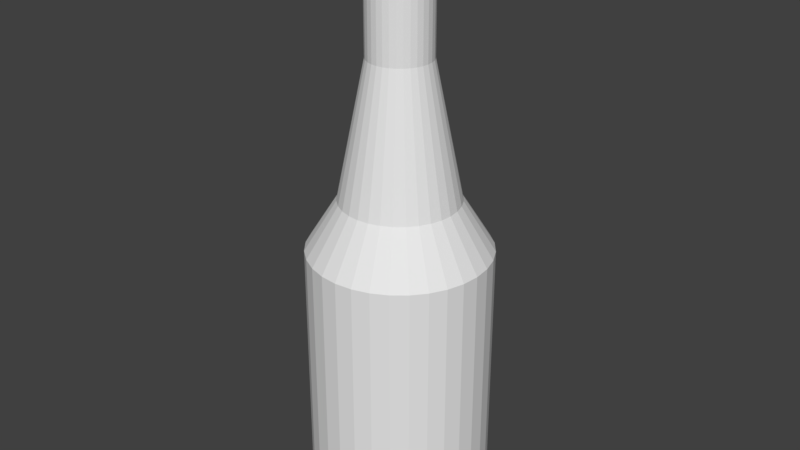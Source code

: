 # Source: WineBottle.blend  (saved by Blender 2.79.0; exported with 4.5.12 LTS)
import bpy
from mathutils import Matrix  # noqa: F401  (used for matrix-valued properties, if any)

bpy.ops.wm.read_factory_settings(use_empty=True)
scene = bpy.context.scene
scene.name = 'Scene'

# ---- collections
col_collection_1 = bpy.data.collections.new('Collection 1'); scene.collection.children.link(col_collection_1)

# ---- world
world_world = bpy.data.worlds.new('World'); scene.world = world_world
world_world.color = (0.05088, 0.05088, 0.05088)
world_world.use_sun_shadow = False
world_world.sun_shadow_jitter_overblur = 0.0
world_world.cycles.sampling_method = 'MANUAL'

# ---- meshes
me_cylinder = bpy.data.meshes.new('Cylinder')
me_cylinder.from_pydata([(0.0, 1.0, -1.779), (0.0, 1.0, 1.0), (0.1951, 0.9808, -1.779), (0.1951, 0.9808, 1.0), (0.3827, 0.9239, -1.779), (0.3827, 0.9239, 1.0), (0.5556, 0.8315, -1.779), (0.5556, 0.8315, 1.0), (0.7071, 0.7071, -1.779), (0.7071, 0.7071, 1.0), (0.8315, 0.5556, -1.779), (0.8315, 0.5556, 1.0), (0.9239, 0.3827, -1.779), (0.9239, 0.3827, 1.0), (0.9808, 0.1951, -1.779), (0.9808, 0.1951, 1.0), (1.0, 7.55e-08, -1.779), (1.0, 7.55e-08, 1.0), (0.9808, -0.1951, -1.779), (0.9808, -0.1951, 1.0), (0.9239, -0.3827, -1.779), (0.9239, -0.3827, 1.0), (0.8315, -0.5556, -1.779), (0.8315, -0.5556, 1.0), (0.7071, -0.7071, -1.779), (0.7071, -0.7071, 1.0), (0.5556, -0.8315, -1.779), (0.5556, -0.8315, 1.0), (0.3827, -0.9239, -1.779), (0.3827, -0.9239, 1.0), (0.1951, -0.9808, -1.779), (0.1951, -0.9808, 1.0), (-3.258e-07, -1.0, -1.779), (-3.258e-07, -1.0, 1.0), (-0.1951, -0.9808, -1.779), (-0.1951, -0.9808, 1.0), (-0.3827, -0.9239, -1.779), (-0.3827, -0.9239, 1.0), (-0.5556, -0.8315, -1.779), (-0.5556, -0.8315, 1.0), (-0.7071, -0.7071, -1.779), (-0.7071, -0.7071, 1.0), (-0.8315, -0.5556, -1.779), (-0.8315, -0.5556, 1.0), (-0.9239, -0.3827, -1.779), (-0.9239, -0.3827, 1.0), (-0.9808, -0.1951, -1.779), (-0.9808, -0.1951, 1.0), (-1.0, 9.656e-07, -1.779), (-1.0, 9.656e-07, 1.0), (-0.9808, 0.1951, -1.779), (-0.9808, 0.1951, 1.0), (-0.9239, 0.3827, -1.779), (-0.9239, 0.3827, 1.0), (-0.8315, 0.5556, -1.779), (-0.8315, 0.5556, 1.0), (-0.7071, 0.7071, -1.779), (-0.7071, 0.7071, 1.0), (-0.5556, 0.8315, -1.779), (-0.5556, 0.8315, 1.0), (-0.3827, 0.9239, -1.779), (-0.3827, 0.9239, 1.0), (-0.1951, 0.9808, -1.779), (-0.1951, 0.9808, 1.0), (4.867e-08, 0.6513, 1.563), (0.1271, 0.6388, 1.563), (0.2492, 0.6017, 1.563), (0.3618, 0.5415, 1.563), (0.4605, 0.4605, 1.563), (0.5415, 0.3618, 1.563), (0.6017, 0.2492, 1.563), (0.6388, 0.1271, 1.563), (0.6513, 1.44e-07, 1.563), (0.6388, -0.1271, 1.563), (0.6017, -0.2492, 1.563), (0.5415, -0.3618, 1.563), (0.4605, -0.4605, 1.563), (0.3618, -0.5415, 1.563), (0.2492, -0.6017, 1.563), (0.1271, -0.6388, 1.563), (-1.636e-07, -0.6513, 1.563), (-0.1271, -0.6388, 1.563), (-0.2492, -0.6017, 1.563), (-0.3618, -0.5415, 1.563), (-0.4605, -0.4605, 1.563), (-0.5415, -0.3618, 1.563), (-0.6017, -0.2492, 1.563), (-0.6388, -0.1271, 1.563), (-0.6513, 7.237e-07, 1.563), (-0.6388, 0.1271, 1.563), (-0.6017, 0.2492, 1.563), (-0.5415, 0.3618, 1.563), (-0.4605, 0.4605, 1.563), (-0.3618, 0.5415, 1.563), (-0.2492, 0.6017, 1.563), (-0.1271, 0.6388, 1.563), (8.792e-08, 0.3471, 3.068), (0.06772, 0.3404, 3.068), (0.1328, 0.3207, 3.068), (0.1928, 0.2886, 3.068), (0.2454, 0.2454, 3.068), (0.2886, 0.1928, 3.068), (0.3207, 0.1328, 3.068), (0.3404, 0.06772, 3.068), (0.3471, 2.212e-07, 3.068), (0.3404, -0.06772, 3.068), (0.3207, -0.1328, 3.068), (0.2886, -0.1928, 3.068), (0.2454, -0.2454, 3.068), (0.1928, -0.2886, 3.068), (0.1328, -0.3207, 3.068), (0.06772, -0.3404, 3.068), (-2.518e-08, -0.3471, 3.068), (-0.06772, -0.3404, 3.068), (-0.1328, -0.3207, 3.068), (-0.1928, -0.2886, 3.068), (-0.2454, -0.2454, 3.068), (-0.2886, -0.1928, 3.068), (-0.3207, -0.1328, 3.068), (-0.3404, -0.06772, 3.068), (-0.3471, 5.301e-07, 3.068), (-0.3404, 0.06772, 3.068), (-0.3207, 0.1328, 3.068), (-0.2886, 0.1928, 3.068), (-0.2454, 0.2454, 3.068), (-0.1928, 0.2886, 3.068), (-0.1328, 0.3207, 3.068), (-0.06772, 0.3404, 3.068), (-6.273e-07, 0.3471, 4.499), (0.06772, 0.3404, 4.499), (0.1328, 0.3207, 4.499), (0.1928, 0.2886, 4.499), (0.2454, 0.2454, 4.499), (0.2886, 0.1928, 4.499), (0.3207, 0.1328, 4.499), (0.3404, 0.06772, 4.499), (0.3471, 2.212e-07, 4.499), (0.3404, -0.06772, 4.499), (0.3207, -0.1328, 4.499), (0.2886, -0.1928, 4.499), (0.2454, -0.2454, 4.499), (0.1928, -0.2886, 4.499), (0.1328, -0.3207, 4.499), (0.06772, -0.3404, 4.499), (-7.404e-07, -0.3471, 4.499), (-0.06772, -0.3404, 4.499), (-0.1328, -0.3207, 4.499), (-0.1928, -0.2886, 4.499), (-0.2454, -0.2454, 4.499), (-0.2886, -0.1928, 4.499), (-0.3207, -0.1328, 4.499), (-0.3404, -0.06772, 4.499), (-0.3471, 5.301e-07, 4.499), (-0.3404, 0.06772, 4.499), (-0.3207, 0.1328, 4.499), (-0.2886, 0.1928, 4.499), (-0.2454, 0.2454, 4.499), (-0.1928, 0.2886, 4.499), (-0.1328, 0.3207, 4.499), (-0.06772, 0.3404, 4.499), (4.508e-08, 0.6203, -1.989), (0.121, 0.6084, -1.989), (0.2374, 0.5731, -1.989), (0.3446, 0.5158, -1.989), (0.4386, 0.4386, -1.989), (0.5158, 0.3446, -1.989), (0.5731, 0.2374, -1.989), (0.6084, 0.121, -1.989), (0.6203, 1.55e-07, -1.989), (0.6084, -0.121, -1.989), (0.5731, -0.2374, -1.989), (0.5158, -0.3446, -1.989), (0.4386, -0.4386, -1.989), (0.3446, -0.5158, -1.989), (0.2374, -0.5731, -1.989), (0.121, -0.6084, -1.989), (-1.57e-07, -0.6203, -1.989), (-0.121, -0.6084, -1.989), (-0.2374, -0.5731, -1.989), (-0.3446, -0.5158, -1.989), (-0.4386, -0.4386, -1.989), (-0.5158, -0.3446, -1.989), (-0.5731, -0.2374, -1.989), (-0.6084, -0.121, -1.989), (-0.6203, 7.072e-07, -1.989), (-0.6084, 0.121, -1.989), (-0.5731, 0.2374, -1.989), (-0.5158, 0.3446, -1.989), (-0.4386, 0.4386, -1.989), (-0.3446, 0.5158, -1.989), (-0.2374, 0.5731, -1.989), (-0.121, 0.6084, -1.989)], [], [(0, 1, 3, 2), (2, 3, 5, 4), (4, 5, 7, 6), (6, 7, 9, 8), (8, 9, 11, 10), (10, 11, 13, 12), (12, 13, 15, 14), (14, 15, 17, 16), (16, 17, 19, 18), (18, 19, 21, 20), (20, 21, 23, 22), (22, 23, 25, 24), (24, 25, 27, 26), (26, 27, 29, 28), (28, 29, 31, 30), (30, 31, 33, 32), (32, 33, 35, 34), (34, 35, 37, 36), (36, 37, 39, 38), (38, 39, 41, 40), (40, 41, 43, 42), (42, 43, 45, 44), (44, 45, 47, 46), (46, 47, 49, 48), (48, 49, 51, 50), (50, 51, 53, 52), (52, 53, 55, 54), (54, 55, 57, 56), (56, 57, 59, 58), (58, 59, 61, 60), (19, 17, 72, 73), (60, 61, 63, 62), (62, 63, 1, 0), (8, 10, 165, 164), (89, 88, 120, 121), (37, 35, 81, 82), (55, 53, 90, 91), (11, 9, 68, 69), (29, 27, 77, 78), (47, 45, 86, 87), (3, 1, 64, 65), (1, 63, 95, 64), (21, 19, 73, 74), (39, 37, 82, 83), (57, 55, 91, 92), (13, 11, 69, 70), (31, 29, 78, 79), (49, 47, 87, 88), (5, 3, 65, 66), (23, 21, 74, 75), (41, 39, 83, 84), (59, 57, 92, 93), (15, 13, 70, 71), (33, 31, 79, 80), (51, 49, 88, 89), (7, 5, 66, 67), (25, 23, 75, 76), (43, 41, 84, 85), (61, 59, 93, 94), (17, 15, 71, 72), (35, 33, 80, 81), (53, 51, 89, 90), (9, 7, 67, 68), (27, 25, 76, 77), (45, 43, 85, 86), (63, 61, 94, 95), (97, 96, 128, 129), (76, 75, 107, 108), (90, 89, 121, 122), (77, 76, 108, 109), (91, 90, 122, 123), (78, 77, 109, 110), (65, 64, 96, 97), (92, 91, 123, 124), (79, 78, 110, 111), (66, 65, 97, 98), (93, 92, 124, 125), (80, 79, 111, 112), (67, 66, 98, 99), (94, 93, 125, 126), (81, 80, 112, 113), (68, 67, 99, 100), (95, 94, 126, 127), (82, 81, 113, 114), (69, 68, 100, 101), (64, 95, 127, 96), (83, 82, 114, 115), (70, 69, 101, 102), (84, 83, 115, 116), (71, 70, 102, 103), (85, 84, 116, 117), (72, 71, 103, 104), (86, 85, 117, 118), (73, 72, 104, 105), (87, 86, 118, 119), (74, 73, 105, 106), (88, 87, 119, 120), (75, 74, 106, 107), (129, 128, 159, 158, 157, 156, 155, 154, 153, 152, 151, 150, 149, 148, 147, 146, 145, 144, 143, 142, 141, 140, 139, 138, 137, 136, 135, 134, 133, 132, 131, 130), (124, 123, 155, 156), (111, 110, 142, 143), (98, 97, 129, 130), (125, 124, 156, 157), (112, 111, 143, 144), (99, 98, 130, 131), (126, 125, 157, 158), (113, 112, 144, 145), (100, 99, 131, 132), (127, 126, 158, 159), (114, 113, 145, 146), (101, 100, 132, 133), (96, 127, 159, 128), (115, 114, 146, 147), (102, 101, 133, 134), (116, 115, 147, 148), (103, 102, 134, 135), (117, 116, 148, 149), (104, 103, 135, 136), (118, 117, 149, 150), (105, 104, 136, 137), (119, 118, 150, 151), (106, 105, 137, 138), (120, 119, 151, 152), (107, 106, 138, 139), (121, 120, 152, 153), (108, 107, 139, 140), (122, 121, 153, 154), (109, 108, 140, 141), (123, 122, 154, 155), (110, 109, 141, 142), (160, 161, 162, 163, 164, 165, 166, 167, 168, 169, 170, 171, 172, 173, 174, 175, 176, 177, 178, 179, 180, 181, 182, 183, 184, 185, 186, 187, 188, 189, 190, 191), (26, 28, 174, 173), (0, 2, 161, 160), (44, 46, 183, 182), (62, 0, 160, 191), (18, 20, 170, 169), (36, 38, 179, 178), (54, 56, 188, 187), (10, 12, 166, 165), (28, 30, 175, 174), (46, 48, 184, 183), (2, 4, 162, 161), (20, 22, 171, 170), (38, 40, 180, 179), (56, 58, 189, 188), (12, 14, 167, 166), (30, 32, 176, 175), (48, 50, 185, 184), (4, 6, 163, 162), (22, 24, 172, 171), (40, 42, 181, 180), (58, 60, 190, 189), (14, 16, 168, 167), (32, 34, 177, 176), (50, 52, 186, 185), (6, 8, 164, 163), (24, 26, 173, 172), (42, 44, 182, 181), (60, 62, 191, 190), (16, 18, 169, 168), (34, 36, 178, 177), (52, 54, 187, 186)])
_uv = me_cylinder.uv_layers.new(name='UVMap')
_uv.uv.foreach_set('vector', [0.302, 0.406, 0.302, 0.8089, 0.2735, 0.8089, 0.2735, 0.406, 0.1209, 0.1821, 0.1209, 0.585, 0.09244, 0.585, 0.09244, 0.1821, 0.3629, 0.406, 0.3629, 0.8089, 0.3345, 0.8089, 0.3345, 0.406, 0.241, 0.406, 0.241, 0.8089, 0.2126, 0.8089, 0.2126, 0.406, 0.5457, 0.001023, 0.5457, 0.404, 0.5173, 0.404, 0.5173, 0.001023, 0.3629, 0.001023, 0.3629, 0.404, 0.3345, 0.404, 0.3345, 0.001023, 0.2715, 0.001023, 0.2715, 0.404, 0.2431, 0.404, 0.2431, 0.001023, 0.4543, 0.001023, 0.4543, 0.404, 0.4259, 0.404, 0.4259, 0.001023, 0.3324, 0.406, 0.3324, 0.8089, 0.304, 0.8089, 0.304, 0.406, 0.2715, 0.406, 0.2715, 0.8089, 0.2431, 0.8089, 0.2431, 0.406, 0.759, 0.001023, 0.759, 0.404, 0.7306, 0.404, 0.7306, 0.001023, 0.02945, 0.1821, 0.02945, 0.585, 0.001023, 0.585, 0.001023, 0.1821, 0.5153, 0.001023, 0.5153, 0.404, 0.4868, 0.404, 0.4868, 0.001023, 0.302, 0.001023, 0.302, 0.404, 0.2735, 0.404, 0.2735, 0.001023, 0.241, 0.001023, 0.241, 0.404, 0.2126, 0.404, 0.2126, 0.001023, 0.3934, 0.001023, 0.3934, 0.404, 0.3649, 0.404, 0.365, 0.001023, 0.4238, 0.001023, 0.4238, 0.404, 0.3954, 0.404, 0.3954, 0.001023, 0.2105, 0.001023, 0.2105, 0.404, 0.1821, 0.404, 0.1821, 0.001023, 0.3324, 0.001023, 0.3324, 0.404, 0.304, 0.404, 0.304, 0.001023, 0.5762, 0.001023, 0.5762, 0.404, 0.5478, 0.404, 0.5478, 0.001023, 0.6067, 0.001023, 0.6067, 0.404, 0.5783, 0.404, 0.5783, 0.001023, 0.6371, 0.001023, 0.6371, 0.404, 0.6087, 0.404, 0.6087, 0.001023, 0.05992, 0.1821, 0.05992, 0.585, 0.03149, 0.585, 0.03149, 0.1821, 0.4848, 0.001023, 0.4848, 0.404, 0.4564, 0.404, 0.4564, 0.001023, 0.1513, 0.1821, 0.1513, 0.585, 0.1229, 0.585, 0.1229, 0.1821, 0.09039, 0.1821, 0.09039, 0.585, 0.06196, 0.585, 0.06196, 0.1821, 0.7895, 0.001023, 0.7895, 0.404, 0.7611, 0.404, 0.7611, 0.001023, 0.2105, 0.406, 0.2105, 0.8089, 0.1821, 0.8089, 0.1821, 0.406, 0.6981, 0.001023, 0.6981, 0.404, 0.6697, 0.404, 0.6697, 0.001023, 0.7286, 0.001023, 0.7286, 0.404, 0.7001, 0.404, 0.7001, 0.001023, 0.8532, 0.09902, 0.8816, 0.09902, 0.8767, 0.195, 0.8582, 0.195, 0.6676, 0.001023, 0.6676, 0.404, 0.6392, 0.404, 0.6392, 0.001023, 0.5153, 0.406, 0.5153, 0.8089, 0.4868, 0.8089, 0.4868, 0.406, 0.8596, 0.857, 0.8596, 0.8855, 0.7968, 0.8801, 0.7968, 0.8624, 0.8037, 0.406, 0.8222, 0.406, 0.8179, 0.6285, 0.808, 0.6285, 0.06196, 0.6893, 0.09039, 0.6893, 0.08543, 0.7853, 0.06692, 0.7853, 0.7321, 0.6306, 0.7605, 0.6306, 0.7555, 0.7265, 0.737, 0.7265, 0.822, 0.2256, 0.8504, 0.2256, 0.8455, 0.3215, 0.827, 0.3215, 0.09244, 0.6893, 0.1209, 0.6893, 0.1159, 0.7853, 0.09739, 0.7853, 0.8448, 0.406, 0.8732, 0.406, 0.8683, 0.502, 0.8497, 0.502, 0.8525, 0.2256, 0.8809, 0.2256, 0.876, 0.3215, 0.8574, 0.3215, 0.8753, 0.504, 0.9037, 0.504, 0.8987, 0.6, 0.8802, 0.6, 0.8753, 0.406, 0.9037, 0.406, 0.8987, 0.502, 0.8802, 0.502, 0.6605, 0.7286, 0.6889, 0.7286, 0.684, 0.8245, 0.6654, 0.8245, 0.63, 0.7286, 0.6584, 0.7286, 0.6535, 0.8245, 0.635, 0.8245, 0.8448, 0.602, 0.8732, 0.602, 0.8683, 0.698, 0.8497, 0.698, 0.8448, 0.504, 0.8732, 0.504, 0.8683, 0.6, 0.8497, 0.6, 0.7915, 0.2256, 0.82, 0.2256, 0.815, 0.3215, 0.7965, 0.3215, 0.793, 0.7286, 0.8214, 0.7286, 0.8165, 0.8245, 0.798, 0.8245, 0.7625, 0.7286, 0.791, 0.7286, 0.786, 0.8245, 0.7675, 0.8245, 0.8235, 0.7286, 0.8519, 0.7286, 0.847, 0.8245, 0.8284, 0.8245, 0.691, 0.7286, 0.7194, 0.7286, 0.7144, 0.8245, 0.6959, 0.8245, 0.1229, 0.7873, 0.1513, 0.7873, 0.1464, 0.8833, 0.1279, 0.8833, 0.7625, 0.6306, 0.791, 0.6306, 0.786, 0.7265, 0.7675, 0.7265, 0.09244, 0.7873, 0.1209, 0.7873, 0.1159, 0.8833, 0.09739, 0.8833, 0.8532, 0.001023, 0.8816, 0.001023, 0.8767, 0.09697, 0.8582, 0.09697, 0.6605, 0.6306, 0.6889, 0.6306, 0.684, 0.7265, 0.6654, 0.7265, 0.5995, 0.7286, 0.628, 0.7286, 0.623, 0.8245, 0.6045, 0.8245, 0.793, 0.6306, 0.8214, 0.6306, 0.8165, 0.7265, 0.798, 0.7265, 0.06196, 0.7873, 0.09039, 0.7873, 0.08543, 0.8833, 0.06692, 0.8833, 0.1229, 0.6893, 0.1513, 0.6893, 0.1464, 0.7853, 0.1279, 0.7853, 0.63, 0.6306, 0.6584, 0.6306, 0.6535, 0.7265, 0.635, 0.7265, 0.854, 0.7286, 0.8824, 0.7286, 0.8774, 0.8245, 0.8589, 0.8245, 0.7321, 0.7286, 0.7605, 0.7286, 0.7555, 0.8245, 0.737, 0.8245, 0.5995, 0.6306, 0.628, 0.6306, 0.623, 0.7265, 0.6045, 0.7265, 0.691, 0.6306, 0.7194, 0.6306, 0.7144, 0.7265, 0.6959, 0.7265, 0.416, 0.406, 0.4258, 0.406, 0.4258, 0.6136, 0.416, 0.6136, 0.3749, 0.406, 0.3934, 0.406, 0.3891, 0.6285, 0.3792, 0.6285, 0.6803, 0.406, 0.6988, 0.406, 0.6945, 0.6285, 0.6846, 0.6285, 0.6186, 0.406, 0.6371, 0.406, 0.6328, 0.6285, 0.623, 0.6285, 0.4564, 0.406, 0.4749, 0.406, 0.4706, 0.6285, 0.4607, 0.6285, 0.5379, 0.406, 0.5564, 0.406, 0.5521, 0.6285, 0.5422, 0.6285, 0.5584, 0.6306, 0.5769, 0.6306, 0.5726, 0.8531, 0.5628, 0.8531, 0.7214, 0.406, 0.7399, 0.406, 0.7356, 0.6285, 0.7258, 0.6285, 0.5173, 0.406, 0.5358, 0.406, 0.5315, 0.6285, 0.5216, 0.6285, 0.3749, 0.6306, 0.3934, 0.6306, 0.3891, 0.8531, 0.3792, 0.8531, 0.04141, 0.5871, 0.05992, 0.5871, 0.0556, 0.8096, 0.04573, 0.8096, 0.742, 0.406, 0.7605, 0.406, 0.7562, 0.6285, 0.7463, 0.6285, 0.7625, 0.406, 0.7811, 0.406, 0.7767, 0.6285, 0.7669, 0.6285, 0.4358, 0.406, 0.4543, 0.406, 0.45, 0.6285, 0.4401, 0.6285, 0.001023, 0.5871, 0.01954, 0.5871, 0.01521, 0.8096, 0.005346, 0.8096, 0.5173, 0.6306, 0.5358, 0.6306, 0.5315, 0.8531, 0.5216, 0.8531, 0.4358, 0.6306, 0.4543, 0.6306, 0.45, 0.8531, 0.4401, 0.8531, 0.7009, 0.406, 0.7194, 0.406, 0.7151, 0.6285, 0.7052, 0.6285, 0.8327, 0.001023, 0.8512, 0.001023, 0.8469, 0.2235, 0.837, 0.2235, 0.5379, 0.6306, 0.5564, 0.6306, 0.5521, 0.8531, 0.5422, 0.8531, 0.1534, 0.1821, 0.1719, 0.1821, 0.1676, 0.4046, 0.1577, 0.4046, 0.7831, 0.406, 0.8016, 0.406, 0.7973, 0.6285, 0.7874, 0.6285, 0.6392, 0.406, 0.6577, 0.406, 0.6534, 0.6285, 0.6435, 0.6285, 0.3954, 0.6306, 0.4139, 0.6306, 0.4096, 0.8531, 0.3997, 0.8531, 0.6598, 0.406, 0.6783, 0.406, 0.6739, 0.6285, 0.6641, 0.6285, 0.8242, 0.406, 0.8427, 0.406, 0.8384, 0.6285, 0.8285, 0.6285, 0.3954, 0.406, 0.4139, 0.406, 0.4096, 0.6285, 0.3997, 0.6285, 0.4564, 0.6306, 0.4749, 0.6306, 0.4706, 0.8531, 0.4607, 0.8531, 0.5584, 0.406, 0.5769, 0.406, 0.5726, 0.6285, 0.5628, 0.6285, 0.7915, 0.001023, 0.8101, 0.001023, 0.8057, 0.2235, 0.7959, 0.2235, 0.579, 0.406, 0.5975, 0.406, 0.5932, 0.6285, 0.5833, 0.6285, 0.8121, 0.001023, 0.8306, 0.001023, 0.8263, 0.2235, 0.8164, 0.2235, 0.1267, 0.6853, 0.117, 0.6873, 0.1071, 0.6873, 0.09744, 0.6853, 0.08833, 0.6816, 0.08012, 0.6761, 0.07315, 0.6691, 0.06767, 0.6609, 0.06389, 0.6518, 0.06196, 0.6421, 0.06196, 0.6322, 0.06389, 0.6226, 0.06767, 0.6134, 0.07315, 0.6052, 0.08012, 0.5983, 0.08833, 0.5928, 0.09744, 0.589, 0.1071, 0.5871, 0.117, 0.5871, 0.1267, 0.589, 0.1358, 0.5928, 0.144, 0.5983, 0.151, 0.6052, 0.1564, 0.6134, 0.1602, 0.6226, 0.1621, 0.6322, 0.1621, 0.6421, 0.1602, 0.6518, 0.1564, 0.6609, 0.151, 0.6691, 0.144, 0.6761, 0.1358, 0.6816, 0.9534, 0.406, 0.9632, 0.406, 0.9632, 0.6136, 0.9534, 0.6136, 0.9194, 0.001023, 0.9293, 0.001023, 0.9293, 0.2086, 0.9194, 0.2086, 0.8837, 0.001023, 0.8936, 0.001023, 0.8936, 0.2086, 0.8837, 0.2086, 0.6067, 0.406, 0.6166, 0.406, 0.6166, 0.6136, 0.6067, 0.6136, 0.9176, 0.6156, 0.9275, 0.6156, 0.9275, 0.8232, 0.9176, 0.8232, 0.5876, 0.6306, 0.5975, 0.6306, 0.5975, 0.8381, 0.5876, 0.8381, 0.1642, 0.5871, 0.1741, 0.5871, 0.1741, 0.7946, 0.1642, 0.7946, 0.9295, 0.6156, 0.9394, 0.6156, 0.9394, 0.8232, 0.9295, 0.8232, 0.02949, 0.5871, 0.03936, 0.5871, 0.03936, 0.7946, 0.02949, 0.7946, 0.416, 0.6156, 0.4258, 0.6156, 0.4258, 0.8232, 0.416, 0.8232, 0.9415, 0.6156, 0.9513, 0.6156, 0.9513, 0.8232, 0.9415, 0.8232, 0.9415, 0.406, 0.9513, 0.406, 0.9513, 0.6136, 0.9415, 0.6136, 0.8956, 0.001023, 0.9055, 0.001023, 0.9055, 0.2086, 0.8956, 0.2086, 0.979, 0.001023, 0.9889, 0.001023, 0.9889, 0.2086, 0.979, 0.2086, 0.9313, 0.001023, 0.9412, 0.001023, 0.9412, 0.2086, 0.9313, 0.2086, 0.8938, 0.602, 0.9037, 0.602, 0.9037, 0.8096, 0.8938, 0.8096, 0.9891, 0.406, 0.999, 0.406, 0.999, 0.6136, 0.9891, 0.6136, 0.9772, 0.6156, 0.9871, 0.6156, 0.9871, 0.8232, 0.9772, 0.8232, 0.9772, 0.406, 0.9871, 0.406, 0.9871, 0.6136, 0.9772, 0.6136, 0.9057, 0.6156, 0.9156, 0.6156, 0.9156, 0.8232, 0.9057, 0.8232, 0.9176, 0.406, 0.9275, 0.406, 0.9275, 0.6136, 0.9176, 0.6136, 0.9057, 0.406, 0.9156, 0.406, 0.9156, 0.6136, 0.9057, 0.6136, 0.9433, 0.001023, 0.9531, 0.001023, 0.9531, 0.2086, 0.9433, 0.2086, 0.9671, 0.001023, 0.9769, 0.001023, 0.9769, 0.2086, 0.9671, 0.2086, 0.9075, 0.001023, 0.9174, 0.001023, 0.9174, 0.2086, 0.9075, 0.2086, 0.9653, 0.406, 0.9752, 0.406, 0.9752, 0.6136, 0.9653, 0.6136, 0.9653, 0.6156, 0.9752, 0.6156, 0.9752, 0.8232, 0.9653, 0.8232, 0.9891, 0.6156, 0.999, 0.6156, 0.999, 0.8232, 0.9891, 0.8232, 0.9295, 0.406, 0.9394, 0.406, 0.9394, 0.6136, 0.9295, 0.6136, 0.9534, 0.6156, 0.9632, 0.6156, 0.9632, 0.8232, 0.9534, 0.8232, 0.9552, 0.001023, 0.965, 0.001023, 0.965, 0.2086, 0.9552, 0.2086, 0.03348, 0.02101, 0.04814, 0.01121, 0.06443, 0.004463, 0.08172, 0.001023, 0.09935, 0.001023, 0.1166, 0.004463, 0.1329, 0.01121, 0.1476, 0.02101, 0.1601, 0.03348, 0.1699, 0.04814, 0.1766, 0.06443, 0.1801, 0.08172, 0.1801, 0.09935, 0.1766, 0.1166, 0.1699, 0.1329, 0.1601, 0.1476, 0.1476, 0.1601, 0.1329, 0.1699, 0.1166, 0.1766, 0.09935, 0.1801, 0.08172, 0.1801, 0.06443, 0.1766, 0.04814, 0.1699, 0.03348, 0.1601, 0.02101, 0.1476, 0.01121, 0.1329, 0.004463, 0.1166, 0.001023, 0.09935, 0.001023, 0.08172, 0.004463, 0.06443, 0.01121, 0.04814, 0.02101, 0.03348, 0.02945, 0.8744, 0.001023, 0.8744, 0.006419, 0.8116, 0.02405, 0.8116, 0.7232, 0.9198, 0.6948, 0.9198, 0.7002, 0.857, 0.7178, 0.857, 0.89, 0.8893, 0.8616, 0.8893, 0.867, 0.8266, 0.8846, 0.8266, 0.4581, 0.8856, 0.4581, 0.914, 0.3954, 0.9086, 0.3954, 0.891, 0.6927, 0.9198, 0.6643, 0.9198, 0.6697, 0.857, 0.6873, 0.857, 0.7321, 0.855, 0.7321, 0.8266, 0.7948, 0.832, 0.7948, 0.8496, 0.1821, 0.8394, 0.1821, 0.811, 0.2448, 0.8164, 0.2448, 0.834, 0.1247, 0.8853, 0.1247, 0.9137, 0.06196, 0.9083, 0.06196, 0.8907, 0.3667, 0.8737, 0.3383, 0.8737, 0.3437, 0.811, 0.3613, 0.811, 0.5869, 0.9179, 0.5584, 0.9179, 0.5638, 0.8551, 0.5815, 0.8551, 0.8831, 0.404, 0.8547, 0.404, 0.8601, 0.3412, 0.8777, 0.3412, 0.9114, 0.2883, 0.883, 0.2883, 0.8884, 0.2256, 0.906, 0.2256, 0.6643, 0.855, 0.6643, 0.8266, 0.727, 0.832, 0.727, 0.8496, 0.3362, 0.8719, 0.3362, 0.9004, 0.2735, 0.895, 0.2735, 0.8773, 0.3362, 0.811, 0.3362, 0.8394, 0.2735, 0.834, 0.2735, 0.8164, 0.82, 0.3863, 0.7915, 0.3863, 0.7969, 0.3236, 0.8146, 0.3236, 0.7968, 0.855, 0.7968, 0.8266, 0.8596, 0.832, 0.8596, 0.8496, 0.9205, 0.8893, 0.8921, 0.8893, 0.8975, 0.8266, 0.9151, 0.8266, 0.9136, 0.404, 0.8852, 0.404, 0.8906, 0.3412, 0.9082, 0.3412, 0.5153, 0.8737, 0.4868, 0.8737, 0.4922, 0.811, 0.5099, 0.811, 0.3362, 0.8415, 0.3362, 0.8699, 0.2735, 0.8645, 0.2735, 0.8469, 0.4581, 0.8551, 0.4581, 0.8836, 0.3954, 0.8782, 0.3954, 0.8605, 0.5995, 0.855, 0.5995, 0.8266, 0.6623, 0.832, 0.6623, 0.8496, 0.7321, 0.8855, 0.7321, 0.857, 0.7948, 0.8624, 0.7948, 0.8801, 0.3667, 0.9385, 0.3383, 0.9385, 0.3437, 0.8758, 0.3613, 0.8758, 0.5564, 0.9179, 0.528, 0.9179, 0.5334, 0.8551, 0.551, 0.8551, 0.8526, 0.404, 0.8242, 0.404, 0.8296, 0.3412, 0.8473, 0.3412, 0.2448, 0.8719, 0.2448, 0.9004, 0.1821, 0.895, 0.1821, 0.8773, 0.05992, 0.8744, 0.03149, 0.8744, 0.03689, 0.8116, 0.05452, 0.8116, 0.5995, 0.8855, 0.5995, 0.857, 0.6623, 0.8624, 0.6623, 0.8801, 0.1821, 0.8699, 0.1821, 0.8415, 0.2448, 0.8469, 0.2448, 0.8645])
me_cylinder.use_remesh_preserve_volume = False
me_cylinder.use_remesh_preserve_attributes = False
me_cylinder.use_mirror_vertex_groups = False
me_cylinder.update()

# ---- objects
ob_cylinder = bpy.data.objects.new('Cylinder', me_cylinder)

# ---- transforms, parenting, visibility, modifiers, constraints
ob_cylinder.location = (2.577, 0.05202, 0.06649)
ob_cylinder.lineart.crease_threshold = 0.0

# ---- collection membership
col_collection_1.objects.link(ob_cylinder)

# ---- scene / render settings (as saved in the file)
scene.frame_start = 1; scene.frame_end = 250; scene.frame_set(3)
scene.render.engine = 'BLENDER_EEVEE_NEXT'
scene.render.resolution_percentage = 50
scene.render.dither_intensity = 0.0
scene.cycles.use_denoising = False
scene.cycles.samples = 128
scene.cycles.sampling_pattern = 'TABULATED_SOBOL'
scene.cycles.use_adaptive_sampling = False
scene.cycles.use_light_tree = False
scene.cycles.blur_glossy = 0.0
scene.cycles.sample_clamp_indirect = 0.0
scene.view_settings.view_transform = 'Standard'
bpy.context.view_layer.update()

# ---- added for rendering (the .blend has no active camera and no usable light): camera, sun
cam_auto = bpy.data.cameras.new('AutoCamera')
cam_auto.lens = 50.0
cam_auto.sensor_width = 36.0
cam_auto.clip_end = 1000.0
ob_auto_camera = bpy.data.objects.new('AutoCamera', cam_auto)
scene.collection.objects.link(ob_auto_camera)
ob_auto_camera.location = (9.12624, -7.80697, 6.5608)
ob_auto_camera.rotation_euler = (1.09748, -7.21219e-08, 0.694738)
scene.camera = ob_auto_camera
light_auto_sun = bpy.data.lights.new('AutoSun', 'SUN')
light_auto_sun.energy = 3.0
light_auto_sun.angle = 0.0523599
ob_auto_sun = bpy.data.objects.new('AutoSun', light_auto_sun)
scene.collection.objects.link(ob_auto_sun)
ob_auto_sun.rotation_euler = (0.872665, 0.174533, 0.523599)
bpy.context.view_layer.update()
